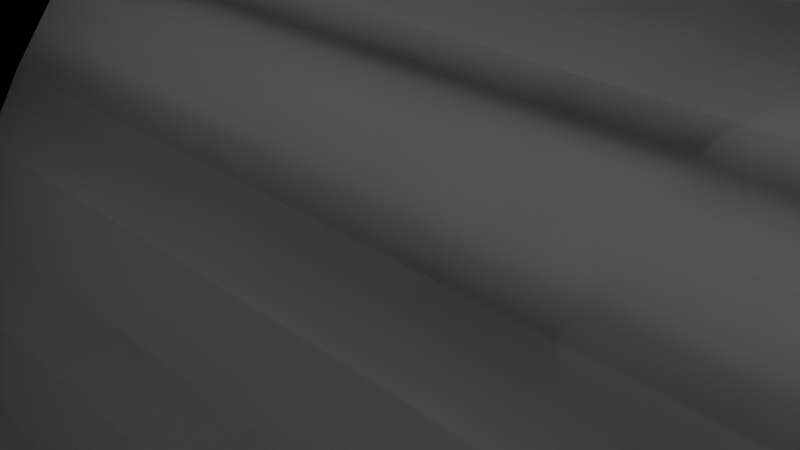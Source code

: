 # Source: Tech_Services_Control_Panel_Feet.blend  (saved by Blender 4.5.90; exported with 4.5.12 LTS)
import bpy
from mathutils import Matrix  # noqa: F401  (used for matrix-valued properties, if any)

bpy.ops.wm.read_factory_settings(use_empty=True)
scene = bpy.context.scene
scene.name = 'Scene'

# ---- collections
col_collection = bpy.data.collections.new('Collection'); scene.collection.children.link(col_collection)
col_1_foot = bpy.data.collections.new('1 Foot'); scene.collection.children.link(col_1_foot)

# ---- world
world_world = bpy.data.worlds.new('World'); scene.world = world_world
world_world.use_nodes = True; world_world.node_tree.nodes.clear()
_N = world_world.node_tree.nodes; _L = world_world.node_tree.links
n0 = _N.new('ShaderNodeOutputWorld'); n0.name = 'World Output'; n0.location = (200, 100)
n1 = _N.new('ShaderNodeBackground'); n1.name = 'Background'; n1.location = (-200, 100)
n1.inputs[0].default_value = (0.05088, 0.05088, 0.05088, 1.0)
_L.new(n1.outputs[0], n0.inputs[0])
n0.is_active_output = True
world_world.color = (0.05088, 0.05088, 0.05088)
world_world.sun_shadow_jitter_overblur = 0.0

# ---- cameras
cam_camera = bpy.data.cameras.new('Camera')
cam_camera.clip_end = 100.0
cam_camera.ortho_scale = 7.314

# ---- lights
light_light = bpy.data.lights.new('Light', 'POINT')
light_light.energy = 1000.0
light_light.shadow_soft_size = 0.1

# ---- meshes
me_cylinder = bpy.data.meshes.new('Cylinder')
me_cylinder.from_pydata([(0.0, 0.0, -20.0), (0.0, 0.0, 20.0), (1.5, -8.476, -20.0), (1.0, -8.476, 20.0), (-3.0, -9.976, -20.0), (-2.75, -9.976, 20.0), (-5.258, -8.865, -20.0), (-5.258, -8.865, 20.0), (-5.704, -8.536, -20.0), (-5.704, -8.536, 20.0), (-6.109, -8.172, -20.0), (-6.109, -8.172, 20.0), (-6.468, -7.778, -20.0), (-6.468, -7.778, 20.0), (-6.778, -7.357, -20.0), (-6.778, -7.357, 20.0), (-7.036, -6.913, -20.0), (-7.036, -6.913, 20.0), (-7.239, -6.451, -20.0), (-7.239, -6.451, 20.0), (-7.385, -5.975, -20.0), (-7.385, -5.975, 20.0), (-7.474, -5.49, -20.0), (-7.474, -5.49, 20.0), (-7.503, -5.0, -20.0), (-7.503, -5.0, 20.0), (-7.474, -4.51, -20.0), (-7.474, -4.51, 20.0), (-7.385, -4.025, -20.0), (-7.385, -4.025, 20.0), (-7.239, -3.549, -20.0), (-7.239, -3.549, 20.0), (-7.036, -3.087, -20.0), (-7.036, -3.087, 20.0), (-6.778, -2.643, -20.0), (-6.778, -2.643, 20.0), (-6.468, -2.222, -20.0), (-6.468, -2.222, 20.0), (-6.109, -1.828, -20.0), (-6.109, -1.828, 20.0), (-5.704, -1.464, -20.0), (-5.704, -1.464, 20.0), (-5.258, -1.135, -20.0), (-5.258, -1.135, 20.0), (-4.773, -0.8427, -20.0), (-4.773, -0.8427, 20.0), (-4.256, -0.5904, -20.0), (-4.256, -0.5904, 20.0), (-3.712, -0.3806, -20.0), (-3.712, -0.3806, 20.0), (-3.144, -0.2153, -20.0), (-3.144, -0.2153, 20.0), (-2.559, -0.09607, -20.0), (-2.559, -0.09607, 20.0), (-1.963, -0.02408, -20.0), (-1.963, -0.02408, 20.0), (1.5, -26.52, -20.0), (1.0, -26.52, 20.0), (0.0, -35.0, -20.0), (0.0, -35.0, 20.0), (-1.963, -34.98, -20.0), (-1.963, -34.98, 20.0), (-2.559, -34.9, -20.0), (-2.559, -34.9, 20.0), (-3.144, -34.78, -20.0), (-3.144, -34.78, 20.0), (-3.712, -34.62, -20.0), (-3.712, -34.62, 20.0), (-4.256, -34.41, -20.0), (-4.256, -34.41, 20.0), (-4.773, -34.16, -20.0), (-4.773, -34.16, 20.0), (-5.258, -33.87, -20.0), (-5.258, -33.87, 20.0), (-5.704, -33.54, -20.0), (-5.704, -33.54, 20.0), (-6.109, -33.17, -20.0), (-6.109, -33.17, 20.0), (-6.468, -32.78, -20.0), (-6.468, -32.78, 20.0), (-6.778, -32.36, -20.0), (-6.778, -32.36, 20.0), (-7.036, -31.91, -20.0), (-7.036, -31.91, 20.0), (-7.239, -31.45, -20.0), (-7.239, -31.45, 20.0), (-7.385, -30.98, -20.0), (-7.385, -30.98, 20.0), (-7.474, -30.49, -20.0), (-7.474, -30.49, 20.0), (-7.503, -30.0, -20.0), (-7.503, -30.0, 20.0), (-7.474, -29.51, -20.0), (-7.474, -29.51, 20.0), (-7.385, -29.02, -20.0), (-7.385, -29.02, 20.0), (-7.239, -28.55, -20.0), (-7.239, -28.55, 20.0), (-7.036, -28.09, -20.0), (-7.036, -28.09, 20.0), (-6.778, -27.64, -20.0), (-6.778, -27.64, 20.0), (-6.468, -27.22, -20.0), (-6.468, -27.22, 20.0), (-6.109, -26.83, -20.0), (-6.109, -26.83, 20.0), (-5.704, -26.46, -20.0), (-5.704, -26.46, 20.0), (-5.258, -26.13, -20.0), (-5.258, -26.13, 20.0), (-3.0, -25.02, -20.0), (-2.75, -25.02, 20.0), (0.0, -35.0, -20.0), (0.0, -35.0, 20.0), (0.0, -31.01, 20.0), (0.5, -30.51, -20.0), (0.0, -3.988, 20.0), (0.5, -4.488, -20.0), (9.0, -31.51, 18.0), (9.0, -35.0, 18.0), (2.5, -31.01, -20.0), (2.5, -35.0, -20.0), (2.5, 0.0, -20.0), (9.0, 0.0, 18.0), (9.0, -3.488, 18.0), (2.5, -3.988, -20.0), (1.0, -12.5, 0.0), (1.0, -12.52, 0.4901), (1.0, -12.6, 0.9755), (1.0, -12.72, 1.451), (1.0, -12.88, 1.913), (1.0, -13.09, 2.357), (1.0, -13.34, 2.778), (1.0, -13.63, 3.172), (1.0, -13.96, 3.536), (1.0, -14.33, 3.865), (1.0, -14.72, 4.157), (1.0, -15.14, 4.41), (1.0, -15.59, 4.619), (1.0, -16.05, 4.785), (1.0, -16.52, 4.904), (1.0, -17.01, 4.976), (1.0, -17.5, 5.0), (1.0, -17.99, 4.976), (1.0, -18.48, 4.904), (1.0, -18.95, 4.785), (1.0, -19.41, 4.619), (1.0, -19.86, 4.41), (1.0, -20.28, 4.157), (1.0, -20.67, 3.865), (1.0, -21.04, 3.536), (1.0, -21.37, 3.172), (1.0, -21.66, 2.778), (1.0, -21.91, 2.357), (1.0, -22.12, 1.913), (1.0, -22.28, 1.451), (1.0, -22.4, 0.9755), (1.0, -22.48, 0.4901), (1.0, -22.5, 0.0), (1.0, -22.48, -0.4901), (1.0, -22.4, -0.9755), (1.0, -22.28, -1.451), (1.0, -22.12, -1.913), (1.0, -21.91, -2.357), (1.0, -21.66, -2.778), (1.0, -21.37, -3.172), (1.0, -21.04, -3.536), (1.0, -20.67, -3.865), (1.0, -20.28, -4.157), (1.0, -19.86, -4.41), (1.0, -19.41, -4.619), (1.0, -18.95, -4.785), (1.0, -18.48, -4.904), (1.0, -17.99, -4.976), (1.0, -17.5, -5.0), (1.0, -17.01, -4.976), (1.0, -16.52, -4.904), (1.0, -16.05, -4.785), (1.0, -15.59, -4.619), (1.0, -15.14, -4.41), (1.0, -14.72, -4.157), (1.0, -14.33, -3.865), (1.0, -13.96, -3.536), (1.0, -13.63, -3.172), (1.0, -13.34, -2.778), (1.0, -13.09, -2.357), (1.0, -12.88, -1.913), (1.0, -12.72, -1.451), (1.0, -12.6, -0.9755), (1.0, -12.52, -0.4901), (-2.75, -12.5, 0.0), (-2.75, -12.52, 0.4901), (-2.75, -12.6, 0.9755), (-2.75, -12.72, 1.451), (-2.75, -12.88, 1.913), (-2.75, -13.09, 2.357), (-2.75, -13.34, 2.778), (-2.75, -13.63, 3.172), (-2.75, -13.96, 3.536), (-2.75, -14.33, 3.865), (-2.75, -14.72, 4.157), (-2.75, -15.14, 4.41), (-2.75, -15.59, 4.619), (-2.75, -16.05, 4.785), (-2.75, -16.52, 4.904), (-2.75, -17.01, 4.976), (-2.75, -17.5, 5.0), (-2.75, -17.99, 4.976), (-2.75, -18.48, 4.904), (-2.75, -18.95, 4.785), (-2.75, -19.41, 4.619), (-2.75, -19.86, 4.41), (-2.75, -20.28, 4.157), (-2.75, -20.67, 3.865), (-2.75, -21.04, 3.536), (-2.75, -21.37, 3.172), (-2.75, -21.66, 2.778), (-2.75, -21.91, 2.357), (-2.75, -22.12, 1.913), (-2.75, -22.28, 1.451), (-2.75, -22.4, 0.9755), (-2.75, -22.48, 0.4901), (-2.75, -22.5, 0.0), (-2.75, -22.48, -0.4901), (-2.75, -22.4, -0.9755), (-2.75, -22.28, -1.451), (-2.75, -22.12, -1.913), (-2.75, -21.91, -2.357), (-2.75, -21.66, -2.778), (-2.75, -21.37, -3.172), (-2.75, -21.04, -3.536), (-2.75, -20.67, -3.865), (-2.75, -20.28, -4.157), (-2.75, -19.86, -4.41), (-2.75, -19.41, -4.619), (-2.75, -18.95, -4.785), (-2.75, -18.48, -4.904), (-2.75, -17.99, -4.976), (-2.75, -17.5, -5.0), (-2.75, -17.01, -4.976), (-2.75, -16.52, -4.904), (-2.75, -16.05, -4.785), (-2.75, -15.59, -4.619), (-2.75, -15.14, -4.41), (-2.75, -14.72, -4.157), (-2.75, -14.33, -3.865), (-2.75, -13.96, -3.536), (-2.75, -13.63, -3.172), (-2.75, -13.34, -2.778), (-2.75, -13.09, -2.357), (-2.75, -12.88, -1.913), (-2.75, -12.72, -1.451), (-2.75, -12.6, -0.9755), (-2.75, -12.52, -0.4901), (20.0, -12.5, 0.0), (20.0, -12.52, 0.4901), (20.0, -12.6, 0.9755), (20.0, -12.72, 1.451), (20.0, -12.88, 1.913), (20.0, -13.09, 2.357), (20.0, -13.34, 2.778), (20.0, -13.63, 3.172), (20.0, -13.96, 3.536), (20.0, -14.33, 3.865), (20.0, -14.72, 4.157), (20.0, -15.14, 4.41), (20.0, -15.59, 4.619), (20.0, -16.05, 4.785), (20.0, -16.52, 4.904), (20.0, -17.01, 4.976), (20.0, -17.5, 5.0), (20.0, -17.99, 4.976), (20.0, -18.48, 4.904), (20.0, -18.95, 4.785), (20.0, -19.41, 4.619), (20.0, -19.86, 4.41), (20.0, -20.28, 4.157), (20.0, -20.67, 3.865), (20.0, -21.04, 3.536), (20.0, -21.37, 3.172), (20.0, -21.66, 2.778), (20.0, -21.91, 2.357), (20.0, -22.12, 1.913), (20.0, -22.28, 1.451), (20.0, -22.4, 0.9755), (20.0, -22.48, 0.4901), (20.0, -22.5, 0.0), (20.0, -22.48, -0.4901), (20.0, -22.4, -0.9755), (20.0, -22.28, -1.451), (20.0, -22.12, -1.913), (20.0, -21.91, -2.357), (20.0, -21.66, -2.778), (20.0, -21.37, -3.172), (20.0, -21.04, -3.536), (20.0, -20.67, -3.865), (20.0, -20.28, -4.157), (20.0, -19.86, -4.41), (20.0, -19.41, -4.619), (20.0, -18.95, -4.785), (20.0, -18.48, -4.904), (20.0, -17.99, -4.976), (20.0, -17.5, -5.0), (20.0, -17.01, -4.976), (20.0, -16.52, -4.904), (20.0, -16.05, -4.785), (20.0, -15.59, -4.619), (20.0, -15.14, -4.41), (20.0, -14.72, -4.157), (20.0, -14.33, -3.865), (20.0, -13.96, -3.536), (20.0, -13.63, -3.172), (20.0, -13.34, -2.778), (20.0, -13.09, -2.357), (20.0, -12.88, -1.913), (20.0, -12.72, -1.451), (20.0, -12.6, -0.9755), (20.0, -12.52, -0.4901), (-22.75, -12.5, 0.0), (-22.75, -12.52, 0.4901), (-22.75, -12.6, 0.9755), (-22.75, -12.72, 1.451), (-22.75, -12.88, 1.913), (-22.75, -13.09, 2.357), (-22.75, -13.34, 2.778), (-22.75, -13.63, 3.172), (-22.75, -13.96, 3.536), (-22.75, -14.33, 3.865), (-22.75, -14.72, 4.157), (-22.75, -15.14, 4.41), (-22.75, -15.59, 4.619), (-22.75, -16.05, 4.785), (-22.75, -16.52, 4.904), (-22.75, -17.01, 4.976), (-22.75, -17.5, 5.0), (-22.75, -17.99, 4.976), (-22.75, -18.48, 4.904), (-22.75, -18.95, 4.785), (-22.75, -19.41, 4.619), (-22.75, -19.86, 4.41), (-22.75, -20.28, 4.157), (-22.75, -20.67, 3.865), (-22.75, -21.04, 3.536), (-22.75, -21.37, 3.172), (-22.75, -21.66, 2.778), (-22.75, -21.91, 2.357), (-22.75, -22.12, 1.913), (-22.75, -22.28, 1.451), (-22.75, -22.4, 0.9755), (-22.75, -22.48, 0.4901), (-22.75, -22.5, 0.0), (-22.75, -22.48, -0.4901), (-22.75, -22.4, -0.9755), (-22.75, -22.28, -1.451), (-22.75, -22.12, -1.913), (-22.75, -21.91, -2.357), (-22.75, -21.66, -2.778), (-22.75, -21.37, -3.172), (-22.75, -21.04, -3.536), (-22.75, -20.67, -3.865), (-22.75, -20.28, -4.157), (-22.75, -19.86, -4.41), (-22.75, -19.41, -4.619), (-22.75, -18.95, -4.785), (-22.75, -18.48, -4.904), (-22.75, -17.99, -4.976), (-22.75, -17.5, -5.0), (-22.75, -17.01, -4.976), (-22.75, -16.52, -4.904), (-22.75, -16.05, -4.785), (-22.75, -15.59, -4.619), (-22.75, -15.14, -4.41), (-22.75, -14.72, -4.157), (-22.75, -14.33, -3.865), (-22.75, -13.96, -3.536), (-22.75, -13.63, -3.172), (-22.75, -13.34, -2.778), (-22.75, -13.09, -2.357), (-22.75, -12.88, -1.913), (-22.75, -12.72, -1.451), (-22.75, -12.6, -0.9755), (-22.75, -12.52, -0.4901), (9.368, -31.51, 20.0), (9.368, -35.0, 20.0), (9.368, 0.0, 20.0), (9.368, -3.488, 20.0), (-2.75, -23.48, 20.0), (-2.75, -11.52, 20.0), (-6.75, -23.48, 20.0), (-6.75, -11.52, 20.0), (-2.75, -23.48, 19.12), (-2.75, -22.66, 18.3), (-2.75, -23.44, 18.87), (-2.75, -23.32, 18.64), (-2.75, -23.14, 18.46), (-2.75, -22.91, 18.34), (-2.75, -12.34, 18.3), (-2.75, -11.52, 19.12), (-2.75, -12.09, 18.34), (-2.75, -11.86, 18.46), (-2.75, -11.68, 18.64), (-2.75, -11.56, 18.87), (-6.75, -22.66, 18.3), (-6.75, -23.48, 19.12), (-6.75, -22.91, 18.34), (-6.75, -23.14, 18.46), (-6.75, -23.32, 18.64), (-6.75, -23.44, 18.87), (-6.75, -11.52, 19.12), (-6.75, -12.34, 18.3), (-6.75, -11.56, 18.87), (-6.75, -11.68, 18.64), (-6.75, -11.86, 18.46), (-6.75, -12.09, 18.34)], [(143, 207)], [(2, 56, 110, 4), (5, 3, 116, 1, 55, 53, 51, 49, 47, 45, 43, 41, 39, 37, 35, 33, 31, 29, 27, 25, 23, 21, 19, 17, 15, 13, 11, 9, 7), (2, 4, 6, 8, 10, 12, 14, 16, 18, 20, 22, 24, 26, 28, 30, 32, 34, 36, 38, 40, 42, 44, 46, 48, 50, 52, 54, 0, 117), (4, 5, 7, 6), (6, 7, 9, 8), (8, 9, 11, 10), (10, 11, 13, 12), (12, 13, 15, 14), (14, 15, 17, 16), (16, 17, 19, 18), (18, 19, 21, 20), (20, 21, 23, 22), (22, 23, 25, 24), (24, 25, 27, 26), (26, 27, 29, 28), (28, 29, 31, 30), (30, 31, 33, 32), (32, 33, 35, 34), (34, 35, 37, 36), (36, 37, 39, 38), (38, 39, 41, 40), (40, 41, 43, 42), (42, 43, 45, 44), (44, 45, 47, 46), (46, 47, 49, 48), (48, 49, 51, 50), (50, 51, 53, 52), (52, 53, 55, 54), (54, 55, 1, 0), (58, 59, 61, 60), (60, 61, 63, 62), (62, 63, 65, 64), (64, 65, 67, 66), (66, 67, 69, 68), (68, 69, 71, 70), (70, 71, 73, 72), (72, 73, 75, 74), (74, 75, 77, 76), (76, 77, 79, 78), (78, 79, 81, 80), (80, 81, 83, 82), (82, 83, 85, 84), (84, 85, 87, 86), (86, 87, 89, 88), (88, 89, 91, 90), (90, 91, 93, 92), (92, 93, 95, 94), (94, 95, 97, 96), (96, 97, 99, 98), (98, 99, 101, 100), (100, 101, 103, 102), (102, 103, 105, 104), (104, 105, 107, 106), (106, 107, 109, 108), (59, 114, 57, 111, 109, 107, 105, 103, 101, 99, 97, 95, 93, 91, 89, 87, 85, 83, 81, 79, 77, 75, 73, 71, 69, 67, 65, 63, 61), (56, 115, 58, 60, 62, 64, 66, 68, 70, 72, 74, 76, 78, 80, 82, 84, 86, 88, 90, 92, 94, 96, 98, 100, 102, 104, 106, 108, 110), (108, 109, 111, 110), (238, 4, 110), (59, 58, 112, 113), (0, 1, 123, 122), (58, 115, 120, 121), (57, 114, 115, 56), (117, 116, 3, 2), (123, 124, 125, 122), (120, 118, 119, 121), (115, 114, 118, 120), (59, 58, 121, 119), (119, 118, 382, 383), (124, 123, 384, 385), (116, 117, 125, 124), (117, 0, 122, 125), (214, 215, 216, 217, 218, 219, 220, 221, 222, 223, 224, 225, 226, 227, 228, 229, 230, 231, 232, 233, 234, 235, 236, 237, 238, 110, 111), (238, 239, 240, 241, 242, 243, 244, 245, 246, 247, 248, 249, 250, 251, 252, 253, 190, 191, 192, 193, 194, 195, 196, 197, 198, 5, 4), (136, 3, 57, 150, 149, 148, 147, 146, 145, 144, 143, 142, 141, 140, 139, 138, 137), (2, 174, 56), (174, 2, 3, 136, 135, 134, 133, 132, 131, 130, 129, 128, 127, 126, 189, 188, 187, 186, 185, 184, 183, 182, 181, 180, 179, 178, 177, 176, 175), (150, 57, 56, 174, 173, 172, 171, 170, 169, 168, 167, 166, 165, 164, 163, 162, 161, 160, 159, 158, 157, 156, 155, 154, 153, 152, 151), (181, 182, 310, 309), (155, 156, 284, 283), (129, 130, 258, 257), (182, 183, 311, 310), (156, 157, 285, 284), (130, 131, 259, 258), (183, 184, 312, 311), (157, 158, 286, 285), (131, 132, 260, 259), (184, 185, 313, 312), (158, 159, 287, 286), (132, 133, 261, 260), (185, 186, 314, 313), (159, 160, 288, 287), (133, 134, 262, 261), (186, 187, 315, 314), (160, 161, 289, 288), (134, 135, 263, 262), (187, 188, 316, 315), (161, 162, 290, 289), (135, 136, 264, 263), (188, 189, 317, 316), (162, 163, 291, 290), (136, 137, 265, 264), (189, 126, 254, 317), (163, 164, 292, 291), (137, 138, 266, 265), (164, 165, 293, 292), (138, 139, 267, 266), (165, 166, 294, 293), (139, 140, 268, 267), (166, 167, 295, 294), (140, 141, 269, 268), (167, 168, 296, 295), (141, 142, 270, 269), (168, 169, 297, 296), (142, 143, 271, 270), (169, 170, 298, 297), (143, 144, 272, 271), (170, 171, 299, 298), (144, 145, 273, 272), (171, 172, 300, 299), (145, 146, 274, 273), (172, 173, 301, 300), (146, 147, 275, 274), (173, 174, 302, 301), (147, 148, 276, 275), (174, 175, 303, 302), (148, 149, 277, 276), (175, 176, 304, 303), (149, 150, 278, 277), (176, 177, 305, 304), (150, 151, 279, 278), (177, 178, 306, 305), (151, 152, 280, 279), (178, 179, 307, 306), (152, 153, 281, 280), (126, 127, 255, 254), (179, 180, 308, 307), (153, 154, 282, 281), (127, 128, 256, 255), (180, 181, 309, 308), (154, 155, 283, 282), (128, 129, 257, 256), (255, 256, 257, 258, 259, 260, 261, 262, 263, 264, 265, 266, 267, 268, 269, 270, 271, 272, 273, 274, 275, 276, 277, 278, 279, 280, 281, 282, 283, 284, 285, 286, 287, 288, 289, 290, 291, 292, 293, 294, 295, 296, 297, 298, 299, 300, 301, 302, 303, 304, 305, 306, 307, 308, 309, 310, 311, 312, 313, 314, 315, 316, 317, 254), (235, 234, 362, 363), (209, 208, 336, 337), (236, 235, 363, 364), (210, 209, 337, 338), (237, 236, 364, 365), (211, 210, 338, 339), (238, 237, 365, 366), (212, 211, 339, 340), (239, 238, 366, 367), (213, 212, 340, 341), (240, 239, 367, 368), (214, 213, 341, 342), (241, 240, 368, 369), (215, 214, 342, 343), (242, 241, 369, 370), (216, 215, 343, 344), (243, 242, 370, 371), (217, 216, 344, 345), (191, 190, 318, 319), (244, 243, 371, 372), (218, 217, 345, 346), (192, 191, 319, 320), (245, 244, 372, 373), (219, 218, 346, 347), (193, 192, 320, 321), (246, 245, 373, 374), (220, 219, 347, 348), (194, 193, 321, 322), (247, 246, 374, 375), (221, 220, 348, 349), (195, 194, 322, 323), (248, 247, 375, 376), (222, 221, 349, 350), (196, 195, 323, 324), (249, 248, 376, 377), (223, 222, 350, 351), (197, 196, 324, 325), (250, 249, 377, 378), (224, 223, 351, 352), (198, 197, 325, 326), (251, 250, 378, 379), (225, 224, 352, 353), (199, 198, 326, 327), (252, 251, 379, 380), (226, 225, 353, 354), (200, 199, 327, 328), (253, 252, 380, 381), (227, 226, 354, 355), (201, 200, 328, 329), (190, 253, 381, 318), (228, 227, 355, 356), (202, 201, 329, 330), (229, 228, 356, 357), (203, 202, 330, 331), (230, 229, 357, 358), (204, 203, 331, 332), (231, 230, 358, 359), (205, 204, 332, 333), (232, 231, 359, 360), (206, 205, 333, 334), (233, 232, 360, 361), (207, 206, 334, 335), (234, 233, 361, 362), (208, 207, 335, 336), (319, 318, 381, 380, 379, 378, 377, 376, 375, 374, 373, 372, 371, 370, 369, 368, 367, 366, 365, 364, 363, 362, 361, 360, 359, 358, 357, 356, 355, 354, 353, 352, 351, 350, 349, 348, 347, 346, 345, 344, 343, 342, 341, 340, 339, 338, 337, 336, 335, 334, 333, 332, 331, 330, 329, 328, 327, 326, 325, 324, 323, 322, 321, 320), (119, 383, 59), (118, 114, 382), (59, 383, 382, 114), (124, 385, 116), (123, 1, 384), (116, 385, 384, 1), (3, 5, 387, 389, 388, 386, 111, 57), (390, 403, 407, 392), (392, 407, 406, 393), (393, 406, 405, 394), (394, 405, 404, 395), (395, 404, 402, 391), (408, 397, 401, 410), (410, 401, 400, 411), (411, 400, 399, 412), (412, 399, 398, 413), (413, 398, 396, 409), (390, 386, 388, 403), (5, 198, 199, 200, 201, 202, 203, 204, 205, 206, 207, 208, 209, 210, 211, 212, 213, 214, 111, 386, 390, 392, 393, 394, 395, 391, 396, 398, 399, 400, 401, 397, 387), (396, 391, 402, 409), (387, 397, 408, 389), (388, 389, 408, 410, 411, 412, 413, 409, 402, 404, 405, 406, 407, 403)])
_uv = me_cylinder.uv_layers.new(name='UVMap')
_uv.uv.foreach_set('vector', [0.5, 0.5, 0.0, 0.5, 0.01562, 0.5, 0.4844, 0.5, 0.4844, 1.0, 0.5, 1.0, 0.25, 1.0, 0.0, 1.0, 0.01562, 1.0, 0.03125, 1.0, 0.04688, 1.0, 0.0625, 1.0, 0.07812, 1.0, 0.09375, 1.0, 0.1094, 1.0, 0.125, 1.0, 0.1406, 1.0, 0.1562, 1.0, 0.1719, 1.0, 0.1875, 1.0, 0.2031, 1.0, 0.2188, 1.0, 0.2344, 1.0, 0.25, 1.0, 0.2656, 1.0, 0.2812, 1.0, 0.2969, 1.0, 0.3125, 1.0, 0.3281, 1.0, 0.3438, 1.0, 0.3594, 1.0, 0.375, 1.0, 0.3906, 1.0, 0.5, 0.5, 0.4844, 0.5, 0.3906, 0.5, 0.375, 0.5, 0.3594, 0.5, 0.3438, 0.5, 0.3281, 0.5, 0.3125, 0.5, 0.2969, 0.5, 0.2812, 0.5, 0.2656, 0.5, 0.25, 0.5, 0.2344, 0.5, 0.2188, 0.5, 0.2031, 0.5, 0.1875, 0.5, 0.1719, 0.5, 0.1562, 0.5, 0.1406, 0.5, 0.125, 0.5, 0.1094, 0.5, 0.09375, 0.5, 0.07812, 0.5, 0.0625, 0.5, 0.04688, 0.5, 0.03125, 0.5, 0.01562, 0.5, 0.0, 0.5, 0.25, 0.5, 0.4844, 0.5, 0.4844, 1.0, 0.3906, 1.0, 0.3906, 0.5, 0.3906, 0.5, 0.3906, 1.0, 0.375, 1.0, 0.375, 0.5, 0.375, 0.5, 0.375, 1.0, 0.3594, 1.0, 0.3594, 0.5, 0.3594, 0.5, 0.3594, 1.0, 0.3438, 1.0, 0.3438, 0.5, 0.3438, 0.5, 0.3438, 1.0, 0.3281, 1.0, 0.3281, 0.5, 0.3281, 0.5, 0.3281, 1.0, 0.3125, 1.0, 0.3125, 0.5, 0.3125, 0.5, 0.3125, 1.0, 0.2969, 1.0, 0.2969, 0.5, 0.2969, 0.5, 0.2969, 1.0, 0.2812, 1.0, 0.2812, 0.5, 0.2812, 0.5, 0.2812, 1.0, 0.2656, 1.0, 0.2656, 0.5, 0.2656, 0.5, 0.2656, 1.0, 0.25, 1.0, 0.25, 0.5, 0.25, 0.5, 0.25, 1.0, 0.2344, 1.0, 0.2344, 0.5, 0.2344, 0.5, 0.2344, 1.0, 0.2188, 1.0, 0.2188, 0.5, 0.2188, 0.5, 0.2188, 1.0, 0.2031, 1.0, 0.2031, 0.5, 0.2031, 0.5, 0.2031, 1.0, 0.1875, 1.0, 0.1875, 0.5, 0.1875, 0.5, 0.1875, 1.0, 0.1719, 1.0, 0.1719, 0.5, 0.1719, 0.5, 0.1719, 1.0, 0.1562, 1.0, 0.1562, 0.5, 0.1562, 0.5, 0.1562, 1.0, 0.1406, 1.0, 0.1406, 0.5, 0.1406, 0.5, 0.1406, 1.0, 0.125, 1.0, 0.125, 0.5, 0.125, 0.5, 0.125, 1.0, 0.1094, 1.0, 0.1094, 0.5, 0.1094, 0.5, 0.1094, 1.0, 0.09375, 1.0, 0.09375, 0.5, 0.09375, 0.5, 0.09375, 1.0, 0.07812, 1.0, 0.07812, 0.5, 0.07812, 0.5, 0.07812, 1.0, 0.0625, 1.0, 0.0625, 0.5, 0.0625, 0.5, 0.0625, 1.0, 0.04688, 1.0, 0.04688, 0.5, 0.04688, 0.5, 0.04688, 1.0, 0.03125, 1.0, 0.03125, 0.5, 0.03125, 0.5, 0.03125, 1.0, 0.01562, 1.0, 0.01562, 0.5, 0.01562, 0.5, 0.01562, 1.0, 0.0, 1.0, 0.0, 0.5, 0.5, 0.5, 0.5, 1.0, 0.4844, 1.0, 0.4844, 0.5, 0.4844, 0.5, 0.4844, 1.0, 0.4688, 1.0, 0.4688, 0.5, 0.4688, 0.5, 0.4688, 1.0, 0.4531, 1.0, 0.4531, 0.5, 0.4531, 0.5, 0.4531, 1.0, 0.4375, 1.0, 0.4375, 0.5, 0.4375, 0.5, 0.4375, 1.0, 0.4219, 1.0, 0.4219, 0.5, 0.4219, 0.5, 0.4219, 1.0, 0.4062, 1.0, 0.4062, 0.5, 0.4062, 0.5, 0.4062, 1.0, 0.3906, 1.0, 0.3906, 0.5, 0.3906, 0.5, 0.3906, 1.0, 0.375, 1.0, 0.375, 0.5, 0.375, 0.5, 0.375, 1.0, 0.3594, 1.0, 0.3594, 0.5, 0.3594, 0.5, 0.3594, 1.0, 0.3438, 1.0, 0.3438, 0.5, 0.3438, 0.5, 0.3438, 1.0, 0.3281, 1.0, 0.3281, 0.5, 0.3281, 0.5, 0.3281, 1.0, 0.3125, 1.0, 0.3125, 0.5, 0.3125, 0.5, 0.3125, 1.0, 0.2969, 1.0, 0.2969, 0.5, 0.2969, 0.5, 0.2969, 1.0, 0.2812, 1.0, 0.2812, 0.5, 0.2812, 0.5, 0.2812, 1.0, 0.2656, 1.0, 0.2656, 0.5, 0.2656, 0.5, 0.2656, 1.0, 0.25, 1.0, 0.25, 0.5, 0.25, 0.5, 0.25, 1.0, 0.2344, 1.0, 0.2344, 0.5, 0.2344, 0.5, 0.2344, 1.0, 0.2188, 1.0, 0.2188, 0.5, 0.2188, 0.5, 0.2188, 1.0, 0.2031, 1.0, 0.2031, 0.5, 0.2031, 0.5, 0.2031, 1.0, 0.1875, 1.0, 0.1875, 0.5, 0.1875, 0.5, 0.1875, 1.0, 0.1719, 1.0, 0.1719, 0.5, 0.1719, 0.5, 0.1719, 1.0, 0.1562, 1.0, 0.1562, 0.5, 0.1562, 0.5, 0.1562, 1.0, 0.1406, 1.0, 0.1406, 0.5, 0.1406, 0.5, 0.1406, 1.0, 0.125, 1.0, 0.125, 0.5, 0.125, 0.5, 0.125, 1.0, 0.1094, 1.0, 0.1094, 0.5, 0.5, 1.0, 0.25, 1.0, 0.0, 1.0, 0.01562, 1.0, 0.1094, 1.0, 0.125, 1.0, 0.1406, 1.0, 0.1562, 1.0, 0.1719, 1.0, 0.1875, 1.0, 0.2031, 1.0, 0.2188, 1.0, 0.2344, 1.0, 0.25, 1.0, 0.2656, 1.0, 0.2812, 1.0, 0.2969, 1.0, 0.3125, 1.0, 0.3281, 1.0, 0.3438, 1.0, 0.3594, 1.0, 0.375, 1.0, 0.3906, 1.0, 0.4062, 1.0, 0.4219, 1.0, 0.4375, 1.0, 0.4531, 1.0, 0.4688, 1.0, 0.4844, 1.0, 0.0, 0.5, 0.25, 0.5, 0.5, 0.5, 0.4844, 0.5, 0.4688, 0.5, 0.4531, 0.5, 0.4375, 0.5, 0.4219, 0.5, 0.4062, 0.5, 0.3906, 0.5, 0.375, 0.5, 0.3594, 0.5, 0.3438, 0.5, 0.3281, 0.5, 0.3125, 0.5, 0.2969, 0.5, 0.2812, 0.5, 0.2656, 0.5, 0.25, 0.5, 0.2344, 0.5, 0.2188, 0.5, 0.2031, 0.5, 0.1875, 0.5, 0.1719, 0.5, 0.1562, 0.5, 0.1406, 0.5, 0.125, 0.5, 0.1094, 0.5, 0.01562, 0.5, 0.1094, 0.5, 0.1094, 1.0, 0.01562, 1.0, 0.01562, 0.5, 0.0, 0.0, 0.4844, 0.5, 0.01562, 0.5, 0.5, 1.0, 0.5, 0.5, 0.5, 0.5, 0.5, 1.0, 0.0, 0.5, 0.0, 1.0, 0.0, 1.0, 0.0, 0.5, 0.5, 0.5, 0.25, 0.5, 0.25, 0.5, 0.5, 0.5, 0.0, 1.0, 0.25, 1.0, 0.25, 0.5, 0.0, 0.5, 0.25, 0.5, 0.25, 1.0, 0.5, 1.0, 0.5, 0.5, 0.0, 1.0, 0.25, 1.0, 0.25, 0.5, 0.0, 0.5, 0.25, 0.5, 0.25, 1.0, 0.5, 1.0, 0.5, 0.5, 0.25, 0.5, 0.25, 1.0, 0.25, 1.0, 0.25, 0.5, 0.5, 1.0, 0.5, 0.5, 0.5, 0.5, 0.5, 1.0, 0.5, 1.0, 0.25, 1.0, 0.25, 1.0, 0.5, 1.0, 0.25, 1.0, 0.0, 1.0, 0.0, 1.0, 0.25, 1.0, 0.25, 1.0, 0.25, 0.5, 0.25, 0.5, 0.25, 1.0, 0.25, 0.5, 0.0, 0.5, 0.0, 0.5, 0.25, 0.5, 0.0, 0.0, 0.0, 0.0, 0.0, 0.0, 0.0, 0.0, 0.0, 0.0, 0.0, 0.0, 0.0, 0.0, 0.0, 0.0, 0.0, 0.0, 0.0, 0.0, 0.0, 0.0, 0.0, 0.0, 0.0, 0.0, 0.0, 0.0, 0.0, 0.0, 0.0, 0.0, 0.0, 0.0, 0.0, 0.0, 0.0, 0.0, 0.0, 0.0, 0.0, 0.0, 0.0, 0.0, 0.0, 0.0, 0.0, 0.0, 0.0, 0.0, 0.01562, 0.5, 0.01562, 1.0, 0.0, 0.0, 0.0, 0.0, 0.0, 0.0, 0.0, 0.0, 0.0, 0.0, 0.0, 0.0, 0.0, 0.0, 0.0, 0.0, 0.0, 0.0, 0.0, 0.0, 0.0, 0.0, 0.0, 0.0, 0.0, 0.0, 0.0, 0.0, 0.0, 0.0, 0.0, 0.0, 0.0, 0.0, 0.0, 0.0, 0.0, 0.0, 0.0, 0.0, 0.0, 0.0, 0.0, 0.0, 0.0, 0.0, 0.0, 0.0, 0.0, 0.0, 0.4844, 1.0, 0.4844, 0.5, 0.0, 0.0, 0.5, 1.0, 0.0, 1.0, 0.0, 0.0, 0.0, 0.0, 0.0, 0.0, 0.0, 0.0, 0.0, 0.0, 0.0, 0.0, 0.0, 0.0, 0.0, 0.0, 0.0, 0.0, 0.0, 0.0, 0.0, 0.0, 0.0, 0.0, 0.0, 0.0, 0.0, 0.0, 0.5, 0.5, 0.0, 0.0, 0.0, 0.5, 0.0, 0.0, 0.5, 0.5, 0.5, 1.0, 0.0, 0.0, 0.0, 0.0, 0.0, 0.0, 0.0, 0.0, 0.0, 0.0, 0.0, 0.0, 0.0, 0.0, 0.0, 0.0, 0.0, 0.0, 0.0, 0.0, 0.0, 0.0, 0.0, 0.0, 0.0, 0.0, 0.0, 0.0, 0.0, 0.0, 0.0, 0.0, 0.0, 0.0, 0.0, 0.0, 0.0, 0.0, 0.0, 0.0, 0.0, 0.0, 0.0, 0.0, 0.0, 0.0, 0.0, 0.0, 0.0, 0.0, 0.0, 0.0, 0.0, 0.0, 0.0, 1.0, 0.0, 0.5, 0.0, 0.0, 0.0, 0.0, 0.0, 0.0, 0.0, 0.0, 0.0, 0.0, 0.0, 0.0, 0.0, 0.0, 0.0, 0.0, 0.0, 0.0, 0.0, 0.0, 0.0, 0.0, 0.0, 0.0, 0.0, 0.0, 0.0, 0.0, 0.0, 0.0, 0.0, 0.0, 0.0, 0.0, 0.0, 0.0, 0.0, 0.0, 0.0, 0.0, 0.0, 0.0, 0.0, 0.0, 0.0, 0.0, 0.0, 0.0, 0.0, 0.0, 0.0, 0.0, 0.0, 0.0, 0.0, 0.0, 0.0, 0.0, 0.0, 0.0, 0.0, 0.0, 0.0, 0.0, 0.0, 0.0, 0.0, 0.0, 0.0, 0.0, 0.0, 0.0, 0.0, 0.0, 0.0, 0.0, 0.0, 0.0, 0.0, 0.0, 0.0, 0.0, 0.0, 0.0, 0.0, 0.0, 0.0, 0.0, 0.0, 0.0, 0.0, 0.0, 0.0, 0.0, 0.0, 0.0, 0.0, 0.0, 0.0, 0.0, 0.0, 0.0, 0.0, 0.0, 0.0, 0.0, 0.0, 0.0, 0.0, 0.0, 0.0, 0.0, 0.0, 0.0, 0.0, 0.0, 0.0, 0.0, 0.0, 0.0, 0.0, 0.0, 0.0, 0.0, 0.0, 0.0, 0.0, 0.0, 0.0, 0.0, 0.0, 0.0, 0.0, 0.0, 0.0, 0.0, 0.0, 0.0, 0.0, 0.0, 0.0, 0.0, 0.0, 0.0, 0.0, 0.0, 0.0, 0.0, 0.0, 0.0, 0.0, 0.0, 0.0, 0.0, 0.0, 0.0, 0.0, 0.0, 0.0, 0.0, 0.0, 0.0, 0.0, 0.0, 0.0, 0.0, 0.0, 0.0, 0.0, 0.0, 0.0, 0.0, 0.0, 0.0, 0.0, 0.0, 0.0, 0.0, 0.0, 0.0, 0.0, 0.0, 0.0, 0.0, 0.0, 0.0, 0.0, 0.0, 0.0, 0.0, 0.0, 0.0, 0.0, 0.0, 0.0, 0.0, 0.0, 0.0, 0.0, 0.0, 0.0, 0.0, 0.0, 0.0, 0.0, 0.0, 0.0, 0.0, 0.0, 0.0, 0.0, 0.0, 0.0, 0.0, 0.0, 0.0, 0.0, 0.0, 0.0, 0.0, 0.0, 0.0, 0.0, 0.0, 0.0, 0.0, 0.0, 0.0, 0.0, 0.0, 0.0, 0.0, 0.0, 0.0, 0.0, 0.0, 0.0, 0.0, 0.0, 0.0, 0.0, 0.0, 0.0, 0.0, 0.0, 0.0, 0.0, 0.0, 0.0, 0.0, 0.0, 0.0, 0.0, 0.0, 0.0, 0.0, 0.0, 0.0, 0.0, 0.0, 0.0, 0.0, 0.0, 0.0, 0.0, 0.0, 0.0, 0.0, 0.0, 0.0, 0.0, 0.0, 0.0, 0.0, 0.0, 0.0, 0.0, 0.0, 0.0, 0.0, 0.0, 0.0, 0.0, 0.0, 0.0, 0.0, 0.0, 0.0, 0.0, 0.0, 0.0, 0.0, 0.0, 0.0, 0.0, 0.0, 0.0, 0.0, 0.0, 0.0, 0.0, 0.0, 0.0, 0.0, 0.0, 0.0, 0.0, 0.0, 0.0, 0.0, 0.0, 0.0, 0.0, 0.0, 0.0, 0.0, 0.0, 0.0, 0.0, 0.0, 0.0, 0.0, 0.0, 0.0, 0.0, 0.0, 0.0, 0.0, 0.0, 0.0, 0.0, 0.0, 0.0, 0.0, 0.0, 0.0, 0.0, 0.0, 0.0, 0.0, 0.0, 0.0, 0.0, 0.0, 0.0, 0.0, 0.0, 0.0, 0.0, 0.0, 0.0, 0.0, 0.0, 0.0, 0.0, 0.0, 0.0, 0.0, 0.0, 0.0, 0.0, 0.0, 0.0, 0.0, 0.0, 0.0, 0.0, 0.0, 0.0, 0.0, 0.0, 0.0, 0.0, 0.0, 0.0, 0.0, 0.0, 0.0, 0.0, 0.0, 0.0, 0.0, 0.0, 0.0, 0.0, 0.0, 0.0, 0.0, 0.0, 0.0, 0.0, 0.0, 0.0, 0.0, 0.0, 0.0, 0.0, 0.0, 0.0, 0.0, 0.0, 0.0, 0.0, 0.0, 0.0, 0.0, 0.0, 0.0, 0.0, 0.0, 0.0, 0.0, 0.0, 0.0, 0.0, 0.0, 0.0, 0.0, 0.0, 0.0, 0.0, 0.0, 0.0, 0.0, 0.0, 0.0, 0.0, 0.0, 0.0, 0.0, 0.0, 0.0, 0.0, 0.0, 0.0, 0.0, 0.0, 0.0, 0.0, 0.0, 0.0, 0.0, 0.0, 0.0, 0.0, 0.0, 0.0, 0.0, 0.0, 0.0, 0.0, 0.0, 0.0, 0.0, 0.0, 0.0, 0.0, 0.0, 0.0, 0.0, 0.0, 0.0, 0.0, 0.0, 0.0, 0.0, 0.0, 0.0, 0.0, 0.0, 0.0, 0.0, 0.0, 0.0, 0.0, 0.0, 0.0, 0.0, 0.0, 0.0, 0.0, 0.0, 0.0, 0.0, 0.0, 0.0, 0.0, 0.0, 0.0, 0.0, 0.0, 0.0, 0.0, 0.0, 0.0, 0.0, 0.0, 0.0, 0.0, 0.0, 0.0, 0.0, 0.0, 0.0, 0.0, 0.0, 0.0, 0.0, 0.0, 0.0, 0.0, 0.0, 0.0, 0.0, 0.0, 0.0, 0.0, 0.0, 0.0, 0.0, 0.0, 0.0, 0.0, 0.0, 0.0, 0.0, 0.0, 0.0, 0.0, 0.0, 0.0, 0.0, 0.0, 0.0, 0.0, 0.0, 0.0, 0.0, 0.0, 0.0, 0.0, 0.0, 0.0, 0.0, 0.0, 0.0, 0.0, 0.0, 0.0, 0.0, 0.0, 0.0, 0.0, 0.0, 0.0, 0.0, 0.0, 0.0, 0.0, 0.0, 0.0, 0.0, 0.0, 0.0, 0.0, 0.0, 0.0, 0.0, 0.0, 0.0, 0.0, 0.0, 0.0, 0.0, 0.0, 0.0, 0.0, 0.0, 0.0, 0.0, 0.0, 0.0, 0.0, 0.0, 0.0, 0.0, 0.0, 0.0, 0.0, 0.0, 0.0, 0.0, 0.0, 0.0, 0.0, 0.0, 0.0, 0.0, 0.0, 0.0, 0.0, 0.0, 0.0, 0.0, 0.0, 0.0, 0.0, 0.0, 0.0, 0.0, 0.0, 0.0, 0.0, 0.0, 0.0, 0.0, 0.0, 0.0, 0.0, 0.0, 0.0, 0.0, 0.0, 0.0, 0.0, 0.0, 0.0, 0.0, 0.0, 0.0, 0.0, 0.0, 0.0, 0.0, 0.0, 0.0, 0.0, 0.0, 0.0, 0.0, 0.0, 0.0, 0.0, 0.0, 0.0, 0.0, 0.0, 0.0, 0.0, 0.0, 0.0, 0.0, 0.0, 0.0, 0.0, 0.0, 0.0, 0.0, 0.0, 0.0, 0.0, 0.0, 0.0, 0.0, 0.0, 0.0, 0.0, 0.0, 0.0, 0.0, 0.0, 0.0, 0.0, 0.0, 0.0, 0.0, 0.0, 0.0, 0.0, 0.0, 0.0, 0.0, 0.0, 0.0, 0.0, 0.0, 0.0, 0.0, 0.0, 0.0, 0.0, 0.0, 0.0, 0.0, 0.0, 0.0, 0.0, 0.0, 0.0, 0.0, 0.0, 0.0, 0.0, 0.0, 0.0, 0.0, 0.0, 0.0, 0.0, 0.0, 0.0, 0.0, 0.0, 0.0, 0.0, 0.0, 0.0, 0.0, 0.0, 0.0, 0.0, 0.0, 0.0, 0.0, 0.0, 0.0, 0.0, 0.0, 0.0, 0.0, 0.0, 0.0, 0.0, 0.0, 0.0, 0.0, 0.0, 0.0, 0.0, 0.0, 0.0, 0.0, 0.0, 0.0, 0.0, 0.0, 0.0, 0.0, 0.0, 0.0, 0.0, 0.0, 0.0, 0.0, 0.0, 0.0, 0.0, 0.0, 0.0, 0.0, 0.0, 0.0, 0.0, 0.0, 0.0, 0.0, 0.0, 0.0, 0.0, 0.0, 0.0, 0.0, 0.0, 0.0, 0.0, 0.0, 0.0, 0.0, 0.0, 0.0, 0.0, 0.0, 0.0, 0.0, 0.0, 0.0, 0.0, 0.0, 0.0, 0.0, 0.0, 0.0, 0.0, 0.0, 0.0, 0.0, 0.0, 0.0, 0.0, 0.0, 0.0, 0.0, 0.0, 0.0, 0.0, 0.0, 0.0, 0.0, 0.0, 0.0, 0.0, 0.0, 0.0, 0.0, 0.0, 0.0, 0.0, 0.0, 0.0, 0.0, 0.0, 0.0, 0.0, 0.0, 0.0, 0.0, 0.0, 0.0, 0.0, 0.0, 0.0, 0.0, 0.0, 0.0, 0.0, 0.0, 0.0, 0.0, 0.0, 0.0, 0.0, 0.0, 0.0, 0.0, 0.0, 0.0, 0.0, 0.0, 0.0, 0.0, 0.0, 0.0, 0.0, 0.0, 0.0, 0.0, 0.0, 0.0, 0.0, 0.0, 0.0, 0.0, 0.0, 0.0, 0.0, 0.0, 0.0, 0.0, 0.0, 0.0, 0.0, 0.0, 0.0, 0.0, 0.0, 0.0, 0.0, 0.0, 0.0, 0.0, 0.0, 0.0, 0.0, 0.0, 0.0, 0.0, 0.0, 0.0, 0.0, 0.0, 0.0, 0.0, 0.0, 0.0, 0.0, 0.0, 0.0, 0.0, 0.0, 0.0, 0.0, 0.0, 0.0, 0.0, 0.0, 0.0, 0.0, 0.0, 0.0, 0.0, 0.0, 0.0, 0.0, 0.0, 0.0, 0.0, 0.0, 0.0, 0.0, 0.0, 0.0, 0.0, 0.0, 0.0, 0.0, 0.0, 0.0, 0.0, 0.0, 0.0, 0.0, 0.0, 0.0, 0.0, 0.0, 0.0, 0.0, 0.0, 0.0, 0.0, 0.0, 0.0, 0.0, 0.0, 0.0, 0.0, 0.0, 0.0, 0.0, 0.0, 0.0, 0.0, 0.0, 0.0, 0.0, 0.0, 0.0, 0.0, 0.0, 0.0, 0.0, 0.0, 0.0, 0.0, 0.0, 0.0, 0.0, 0.0, 0.0, 0.0, 0.0, 0.0, 0.0, 0.0, 0.0, 0.0, 0.0, 0.0, 0.0, 0.0, 0.0, 0.0, 0.0, 0.0, 0.0, 0.0, 0.0, 0.0, 0.0, 0.0, 0.0, 0.0, 0.0, 0.0, 0.0, 0.0, 0.0, 0.0, 0.0, 0.0, 0.0, 0.0, 0.0, 0.0, 0.0, 0.0, 0.0, 0.0, 0.0, 0.0, 0.0, 0.0, 0.0, 0.0, 0.0, 0.0, 0.0, 0.0, 0.0, 0.0, 0.0, 0.0, 0.0, 0.0, 0.0, 0.0, 0.0, 0.0, 0.0, 0.0, 0.0, 0.0, 0.0, 0.0, 0.0, 0.0, 0.0, 0.0, 0.0, 0.0, 0.0, 0.0, 0.0, 0.0, 0.0, 0.0, 0.0, 0.0, 0.0, 0.0, 0.0, 0.0, 0.0, 0.0, 0.0, 0.0, 0.0, 0.0, 0.0, 0.0, 0.0, 0.0, 0.0, 0.0, 0.0, 0.0, 0.0, 0.0, 0.0, 0.0, 0.0, 0.0, 0.0, 0.0, 0.0, 0.0, 0.0, 0.0, 0.0, 0.0, 0.0, 0.0, 0.0, 0.0, 0.0, 0.0, 0.0, 0.0, 0.0, 0.0, 0.0, 0.0, 0.0, 0.0, 0.0, 0.0, 0.0, 0.0, 0.0, 0.0, 0.0, 0.0, 0.0, 0.0, 0.0, 0.0, 0.0, 0.0, 0.0, 0.0, 0.0, 0.0, 0.0, 0.0, 0.0, 0.0, 0.0, 0.0, 0.0, 0.0, 0.0, 0.0, 0.0, 0.0, 0.0, 0.0, 0.0, 0.0, 0.0, 0.0, 0.0, 0.0, 0.0, 0.0, 0.0, 0.0, 0.0, 0.0, 0.0, 0.0, 0.0, 0.0, 0.0, 0.0, 0.0, 0.0, 0.0, 0.0, 0.0, 0.0, 0.0, 0.0, 0.0, 0.0, 0.0, 0.0, 0.0, 0.0, 0.0, 0.0, 0.0, 0.0, 0.0, 0.0, 0.0, 0.0, 0.0, 0.0, 0.0, 0.0, 0.0, 0.0, 0.0, 0.0, 0.0, 0.0, 0.0, 0.0, 0.0, 0.0, 0.0, 0.0, 0.0, 0.0, 0.0, 0.0, 0.0, 0.0, 0.0, 0.0, 0.0, 0.0, 0.0, 0.0, 0.0, 0.0, 0.0, 0.0, 0.0, 0.0, 0.0, 0.0, 0.0, 0.0, 0.0, 0.0, 0.0, 0.0, 0.0, 0.0, 0.0, 0.0, 0.0, 0.0, 0.0, 0.0, 0.0, 0.0, 0.0, 0.0, 0.0, 0.0, 0.0, 0.0, 0.0, 0.0, 0.0, 0.0, 0.0, 0.0, 0.0, 0.0, 0.0, 0.0, 0.0, 0.0, 0.0, 0.0, 0.0, 0.0, 0.0, 0.0, 0.0, 0.0, 0.0, 0.0, 0.0, 0.0, 0.0, 0.0, 0.0, 0.0, 0.0, 0.0, 0.0, 0.0, 0.0, 0.0, 0.0, 0.0, 0.0, 0.0, 0.0, 0.0, 0.0, 0.0, 0.0, 0.0, 0.0, 0.0, 0.0, 0.0, 0.0, 0.0, 0.0, 0.0, 0.0, 0.0, 0.0, 0.0, 0.0, 0.0, 0.0, 0.0, 0.0, 0.0, 0.0, 0.0, 0.0, 0.0, 0.0, 0.0, 0.0, 0.0, 0.0, 0.0, 0.0, 0.0, 0.0, 0.0, 0.0, 0.0, 0.0, 0.0, 0.0, 0.0, 0.0, 0.0, 0.0, 0.0, 0.0, 0.0, 0.0, 0.0, 0.0, 0.0, 0.0, 0.0, 0.0, 0.0, 0.0, 0.0, 0.0, 0.0, 0.0, 0.0, 0.0, 0.0, 0.5, 1.0, 0.5, 1.0, 0.5, 1.0, 0.25, 1.0, 0.25, 1.0, 0.25, 1.0, 0.5, 1.0, 0.5, 1.0, 0.25, 1.0, 0.25, 1.0, 0.25, 1.0, 0.25, 1.0, 0.25, 1.0, 0.0, 1.0, 0.0, 1.0, 0.0, 1.0, 0.25, 1.0, 0.25, 1.0, 0.0, 1.0, 0.0, 1.0, 0.5, 1.0, 0.4844, 1.0, 0.0, 1.0, 0.0, 1.0, 0.0, 0.0, 0.0, 0.0, 0.01562, 1.0, 0.0, 1.0, 0.5182, 0.0, 0.5182, 0.0, 0.6671, 0.003043, 0.6671, 0.003043, 0.6671, 0.003043, 0.6671, 0.003043, 0.8014, 0.01187, 0.8014, 0.01187, 0.8014, 0.01187, 0.8014, 0.01187, 0.9165, 0.02825, 0.9165, 0.02825, 0.9165, 0.02825, 0.9165, 0.02825, 0.9786, 0.04736, 0.9786, 0.04736, 0.9786, 0.04736, 0.9786, 0.04736, 1.0, 0.06854, 1.0, 0.06854, 0.5182, 1.0, 0.5182, 1.0, 0.6671, 0.997, 0.6671, 0.997, 0.6671, 0.997, 0.6671, 0.997, 0.8014, 0.9881, 0.8014, 0.9881, 0.8014, 0.9881, 0.8014, 0.9881, 0.9165, 0.9717, 0.9165, 0.9717, 0.9165, 0.9717, 0.9165, 0.9717, 0.9786, 0.9526, 0.9786, 0.9526, 0.9786, 0.9526, 0.9786, 0.9526, 1.0, 0.9315, 1.0, 0.9315, 0.5182, 0.0, 0.0, 0.0, 0.0, 0.0, 0.5182, 0.0, 0.4844, 1.0, 0.0, 0.0, 0.0, 0.0, 0.0, 0.0, 0.0, 0.0, 0.0, 0.0, 0.0, 0.0, 0.0, 0.0, 0.0, 0.0, 0.0, 0.0, 0.0, 0.0, 0.0, 0.0, 0.0, 0.0, 0.0, 0.0, 0.0, 0.0, 0.0, 0.0, 0.0, 0.0, 0.0, 0.0, 0.01562, 1.0, 0.0, 0.0, 0.5182, 0.0, 0.6671, 0.003043, 0.8014, 0.01187, 0.9165, 0.02825, 0.9786, 0.04736, 1.0, 0.06854, 1.0, 0.9315, 0.9786, 0.9526, 0.9165, 0.9717, 0.8014, 0.9881, 0.6671, 0.997, 0.5182, 1.0, 0.0, 1.0, 1.0, 0.9315, 1.0, 0.06854, 1.0, 0.06854, 1.0, 0.9315, 0.0, 1.0, 0.5182, 1.0, 0.5182, 1.0, 0.0, 1.0, 0.0, 0.0, 0.0, 1.0, 0.5182, 1.0, 0.6671, 0.997, 0.8014, 0.9881, 0.9165, 0.9717, 0.9786, 0.9526, 1.0, 0.9315, 1.0, 0.06854, 0.9786, 0.04736, 0.9165, 0.02825, 0.8014, 0.01187, 0.6671, 0.003043, 0.5182, 0.0])
me_cylinder.update()
me_plane = bpy.data.meshes.new('Plane')
me_plane.from_pydata([(-8.0, -20.0, 0.0), (13.0, -20.0, 0.0), (-8.0, 20.0, 0.0), (13.0, 20.0, 0.0), (-8.0, 20.0, 42.0), (-8.0, -20.0, 42.0), (13.0, -20.0, 42.0), (13.0, 20.0, 42.0)], [], [(0, 2, 3, 1), (5, 6, 7, 4), (0, 1, 6, 5), (1, 3, 7, 6), (2, 0, 5, 4), (3, 2, 4, 7)])
_uv = me_plane.uv_layers.new(name='UVMap')
_uv.uv.foreach_set('vector', [0.0, 0.0, 0.0, 1.0, 1.0, 1.0, 1.0, 0.0, 0.0, 0.0, 1.0, 0.0, 1.0, 1.0, 0.0, 1.0, 0.0, 0.0, 1.0, 0.0, 1.0, 0.0, 0.0, 0.0, 1.0, 0.0, 1.0, 1.0, 1.0, 1.0, 1.0, 0.0, 0.0, 1.0, 0.0, 0.0, 0.0, 0.0, 0.0, 1.0, 1.0, 1.0, 0.0, 1.0, 0.0, 1.0, 1.0, 1.0])
me_plane.update()

# ---- objects
ob_light = bpy.data.objects.new('Light', light_light)
ob_camera = bpy.data.objects.new('Camera', cam_camera)
ob_cylinder = bpy.data.objects.new('Cylinder', me_cylinder)
ob_plane = bpy.data.objects.new('Plane', me_plane)

# ---- transforms, parenting, visibility, modifiers, constraints
ob_light.location = (4.076, 1.005, 5.904)
ob_light.rotation_euler = (0.6503, 0.05522, 1.866)
ob_light.lock_rotations_4d = False
ob_light.empty_display_type = 'ARROWS'
ob_light.color = (0.0, 0.0, 0.0, 0.0)
ob_light.lineart.crease_threshold = 0.0
ob_camera.location = (7.359, -6.926, 4.958)
ob_camera.rotation_euler = (1.109, 0.0, 0.8149)
ob_camera.lock_rotations_4d = False
ob_camera.empty_display_type = 'ARROWS'
ob_camera.color = (0.0, 0.0, 0.0, 0.0)
ob_camera.display_type = 'WIRE'
ob_camera.lineart.crease_threshold = 0.0
ob_cylinder.location = (0.0, 17.5, 0.0)
ob_plane.location = (-1.375, 0.0, -22.0)
_m = ob_plane.modifiers.new('Boolean', 'BOOLEAN')
_m.object = ob_cylinder

# ---- collection membership
col_collection.objects.link(ob_light)
col_collection.objects.link(ob_camera)
col_1_foot.objects.link(ob_cylinder)
col_1_foot.objects.link(ob_plane)

# ---- scene / render settings (as saved in the file)
scene.camera = ob_camera
scene.frame_start = 1; scene.frame_end = 250; scene.frame_set(1)
scene.render.engine = 'BLENDER_EEVEE_NEXT'
bpy.context.view_layer.update()
